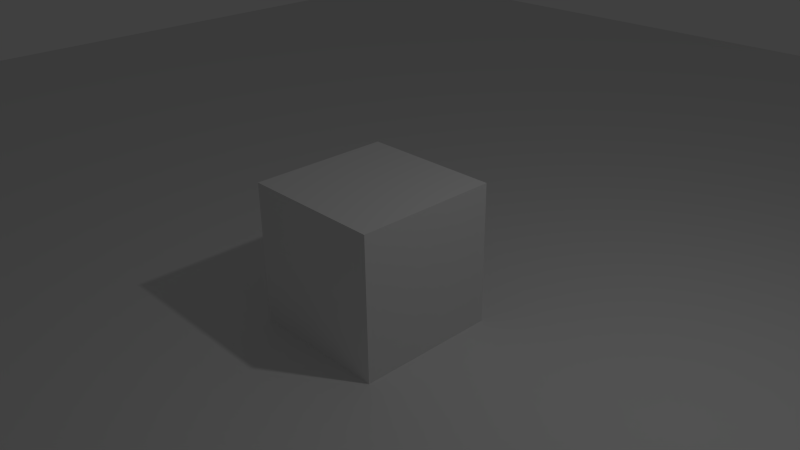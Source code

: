 # Source: level1.blend  (saved by Blender 2.65.0; exported with 4.5.12 LTS)
import bpy
from mathutils import Matrix  # noqa: F401  (used for matrix-valued properties, if any)

bpy.ops.wm.read_factory_settings(use_empty=True)
scene = bpy.context.scene
scene.name = 'Scene'

# ---- collections
col_collection_1 = bpy.data.collections.new('Collection 1'); scene.collection.children.link(col_collection_1)

# ---- materials (node trees are filled in below, after node groups)
mat_grassmaterial = bpy.data.materials.new('GrassMaterial')
mat_grassmaterial.alpha_threshold = 0.0
mat_grassmaterial.use_transparent_shadow = False
mat_grassmaterial.roughness = 0.5
mat_grassmaterial.line_color = (0.0, 0.0, 0.0, 1.0)
mat_material = bpy.data.materials.new('Material')
mat_material.alpha_threshold = 0.0
mat_material.use_transparent_shadow = False
mat_material.roughness = 0.5
mat_material.line_color = (0.0, 0.0, 0.0, 1.0)

# ---- material node trees

# ---- world
world_world = bpy.data.worlds.new('World'); scene.world = world_world
world_world.color = (0.05088, 0.05088, 0.05088)
world_world.use_sun_shadow = False
world_world.sun_shadow_jitter_overblur = 0.0
world_world.cycles.sampling_method = 'MANUAL'
world_world.cycles.sample_map_resolution = 256

# ---- cameras
cam_camera = bpy.data.cameras.new('Camera')
cam_camera.clip_end = 100.0
cam_camera.lens = 35.0
cam_camera.sensor_width = 32.0
cam_camera.sensor_height = 18.0
cam_camera.ortho_scale = 7.314
cam_camera.dof.focus_distance = 0.0
cam_camera.dof.aperture_fstop = 128.0

# ---- lights
light_lamp = bpy.data.lights.new('Lamp', 'POINT')
light_lamp.transmission_factor = 0.0
light_lamp.cutoff_distance = 30.0
light_lamp.energy = 100.0
light_lamp.shadow_buffer_clip_start = 1.001
light_lamp.shadow_soft_size = 0.1
light_lamp.shadow_maximum_resolution = 0.006
light_lamp.use_absolute_resolution = True
light_lamp.cycles.use_multiple_importance_sampling = False

# ---- meshes
me_plane = bpy.data.meshes.new('Plane')
me_plane.from_pydata([(1.0, -1.0, 0.0), (-1.0, -1.0, 0.0), (1.0, 1.0, 0.0), (-1.0, 1.0, 0.0)], [], [(1, 0, 2), (3, 1, 2)])
_uv = me_plane.uv_layers.new(name='UV coord')
_uv.uv.foreach_set('vector', [-15.5, 0.0, 16.5, 0.0, 16.5, 32.0, -15.5, 0.0, -15.5, -32.0, 16.5, 0.0])
me_plane.materials.append(mat_grassmaterial)
me_plane.use_remesh_preserve_volume = False
me_plane.use_remesh_preserve_attributes = False
me_plane.use_mirror_vertex_groups = False
me_plane.update()
me_cube_001 = bpy.data.meshes.new('Cube.001')
me_cube_001.from_pydata([(1.0, 1.0, -1.0), (1.0, -1.0, -1.0), (-1.0, -1.0, -1.0), (-1.0, 1.0, -1.0), (1.0, 1.0, 1.0), (1.0, -1.0, 1.0), (-1.0, -1.0, 1.0), (-1.0, 1.0, 1.0)], [], [(0, 1, 2), (4, 7, 6), (0, 4, 5), (1, 5, 6), (2, 6, 7), (4, 0, 3), (3, 0, 2), (5, 4, 6), (1, 0, 5), (2, 1, 6), (3, 2, 7), (7, 4, 3)])
_uv = me_cube_001.uv_layers.new(name='UV coord')
_uv.uv.foreach_set('vector', [0.0, 0.0, 0.0, -1.0, -1.0, -1.0, 2.384e-07, 1.0, -1.0, 1.0, -1.0, 1.788e-07, 0.0, 0.0, -2.384e-07, 1.0, -1.0, 1.0, 0.0, 0.0, -3.576e-07, 1.0, -1.0, 1.0, 8.941e-08, 0.0, 1.788e-07, 1.0, 1.0, 1.0, 2.384e-07, 0.0, 0.0, -1.0, -1.0, -1.0, 1.788e-07, 2.384e-07, 1.0, 0.0, -5.96e-08, -1.0, 1.0, 1.0, 1.0, 2.0, -1.788e-07, 1.0, 0.0, 0.0, 1.0, 0.0, -2.98e-07, 1.0, 1.0, 0.0, 2.0, 0.0, 1.0, 1.0, 2.384e-07, 0.0, -1.0, 0.0, 0.0, 1.0, 2.98e-08, 0.0, 1.0, 0.0, 1.788e-07, -1.0])
me_cube_001.materials.append(mat_material)
me_cube_001.use_remesh_preserve_volume = False
me_cube_001.use_remesh_preserve_attributes = False
me_cube_001.use_mirror_vertex_groups = False
me_cube_001.update()

# ---- objects
ob_plane = bpy.data.objects.new('Plane', me_plane)
ob_cube = bpy.data.objects.new('Cube', me_cube_001)
ob_lamp = bpy.data.objects.new('Lamp', light_lamp)
ob_camera = bpy.data.objects.new('Camera', cam_camera)

# ---- transforms, parenting, visibility, modifiers, constraints
ob_plane.location = (0.0, 0.0, -1.0)
ob_plane.scale = (-16.43, -16.43, -16.43)
ob_plane.lineart.crease_threshold = 0.0
ob_cube.location = (0.0, 0.0, 0.0)
ob_cube.lock_rotations_4d = False
ob_cube.empty_display_type = 'ARROWS'
ob_cube.lineart.crease_threshold = 0.0
ob_lamp.location = (4.076, 1.005, 5.904)
ob_lamp.rotation_euler = (0.6503, 0.05522, 1.866)
ob_lamp.lock_rotations_4d = False
ob_lamp.empty_display_type = 'ARROWS'
ob_lamp.color = (0.0, 0.0, 0.0, 0.0)
ob_lamp.lineart.crease_threshold = 0.0
ob_camera.location = (7.481, -6.508, 5.344)
ob_camera.rotation_euler = (1.109, 0.01082, 0.8149)
ob_camera.lock_rotations_4d = False
ob_camera.empty_display_type = 'ARROWS'
ob_camera.color = (0.0, 0.0, 0.0, 0.0)
ob_camera.display_type = 'WIRE'
ob_camera.lineart.crease_threshold = 0.0

# ---- collection membership
col_collection_1.objects.link(ob_plane)
col_collection_1.objects.link(ob_cube)
col_collection_1.objects.link(ob_lamp)
col_collection_1.objects.link(ob_camera)

# ---- scene / render settings (as saved in the file)
scene.camera = ob_camera
scene.frame_start = 1; scene.frame_end = 250; scene.frame_set(1)
scene.render.engine = 'BLENDER_EEVEE_NEXT'
scene.render.image_settings.color_mode = 'RGB'
scene.render.image_settings.compression = 90
scene.render.resolution_percentage = 50
scene.render.dither_intensity = 0.0
scene.render.bake_margin = 2
scene.render.bake_bias = 0.0
scene.cycles.use_denoising = False
scene.cycles.samples = 10
scene.cycles.sampling_pattern = 'TABULATED_SOBOL'
scene.cycles.light_sampling_threshold = 0.0
scene.cycles.use_adaptive_sampling = False
scene.cycles.use_light_tree = False
scene.cycles.blur_glossy = 0.0
scene.cycles.volume_bounces = 1
scene.cycles.pixel_filter_type = 'GAUSSIAN'
scene.cycles.sample_clamp_indirect = 0.0
scene.view_settings.view_transform = 'Standard'
bpy.context.view_layer.update()
